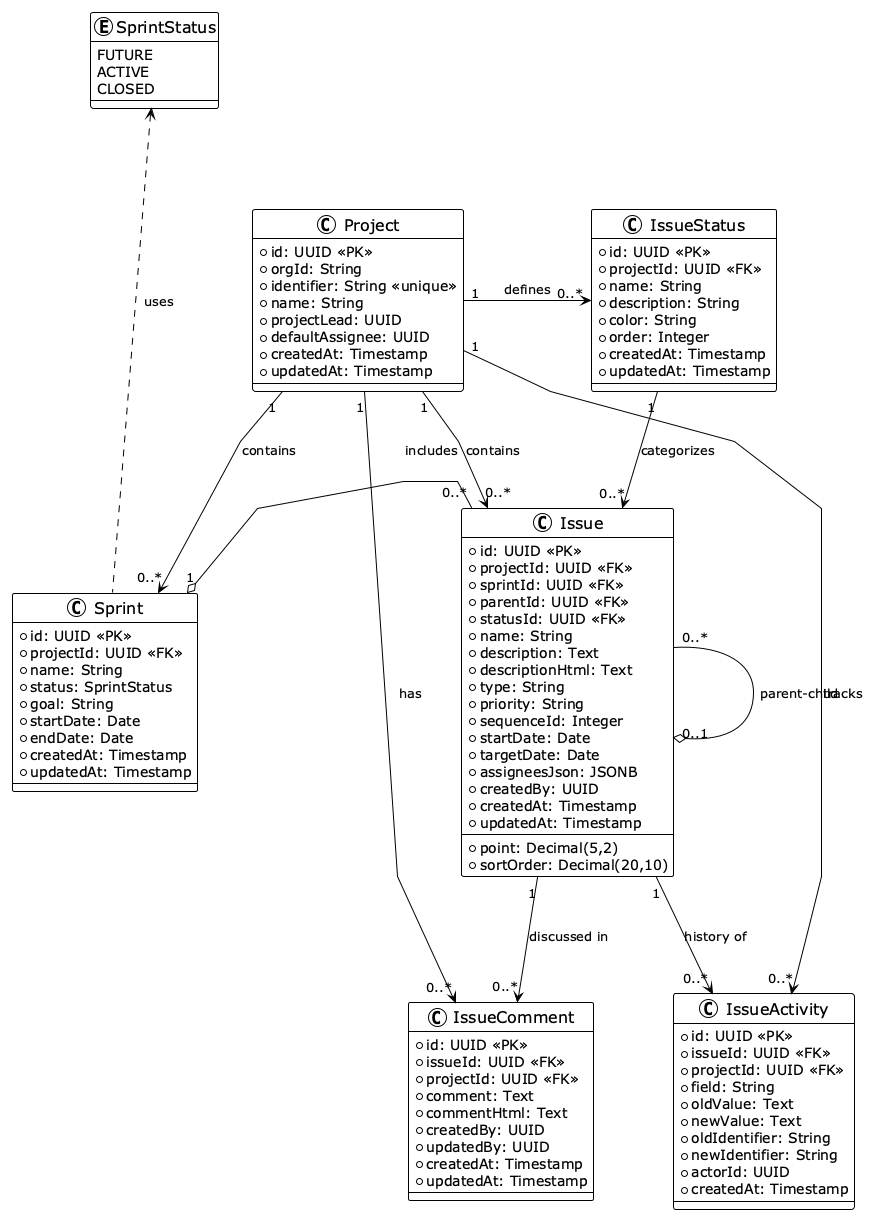

The diagram above was rendered by PlantUML. Its source (embedded in the PNG):
@startuml class_diagram
!theme plain
skinparam backgroundColor white
skinparam classAttributeFontSize 14
skinparam classFontSize 16
skinparam linetype polyline
skinparam nodesep 80
skinparam ranksep 100

' Enum
enum SprintStatus {
  FUTURE
  ACTIVE
  CLOSED
}

SprintStatus -[hidden]down- Project

' Main Entities
class Project {
  + id: UUID <<PK>>
  + orgId: String
  + identifier: String <<unique>>
  + name: String
  + projectLead: UUID
  + defaultAssignee: UUID
  + createdAt: Timestamp
  + updatedAt: Timestamp
}

class Sprint {
  + id: UUID <<PK>>
  + projectId: UUID <<FK>>
  + name: String
  + status: SprintStatus
  + goal: String
  + startDate: Date
  + endDate: Date
  + createdAt: Timestamp
  + updatedAt: Timestamp
}

class IssueStatus {
  + id: UUID <<PK>>
  + projectId: UUID <<FK>>
  + name: String
  + description: String
  + color: String
  + order: Integer
  + createdAt: Timestamp
  + updatedAt: Timestamp
}

class Issue {
  + id: UUID <<PK>>
  + projectId: UUID <<FK>>
  + sprintId: UUID <<FK>>
  + parentId: UUID <<FK>>
  + statusId: UUID <<FK>>
  + name: String
  + description: Text
  + descriptionHtml: Text
  + type: String
  + priority: String
  + point: Decimal(5,2)
  + sequenceId: Integer
  + sortOrder: Decimal(20,10)
  + startDate: Date
  + targetDate: Date
  + assigneesJson: JSONB
  + createdBy: UUID
  + createdAt: Timestamp
  + updatedAt: Timestamp
}

class IssueComment {
  + id: UUID <<PK>>
  + issueId: UUID <<FK>>
  + projectId: UUID <<FK>>
  + comment: Text
  + commentHtml: Text
  + createdBy: UUID
  + updatedBy: UUID
  + createdAt: Timestamp
  + updatedAt: Timestamp
}

class IssueActivity {
  + id: UUID <<PK>>
  + issueId: UUID <<FK>>
  + projectId: UUID <<FK>>
  + field: String
  + oldValue: Text
  + newValue: Text
  + oldIdentifier: String
  + newIdentifier: String
  + actorId: UUID
  + createdAt: Timestamp
}

' Layout hints
Project -[hidden]right- IssueStatus
Sprint -[hidden]right- Issue
IssueComment -[hidden]right- IssueActivity

' Relationships
Project "1" -down-> "0..*" Sprint : contains
Project "1" -down-> "0..*" IssueStatus : defines
Project "1" -down-> "0..*" Issue : contains
Project "1" -down-> "0..*" IssueComment : has
Project "1" -down-> "0..*" IssueActivity : tracks

Sprint "1" o-down- "0..*" Issue : includes
Sprint .up.> SprintStatus : uses

IssueStatus "1" -down-> "0..*" Issue : categorizes

Issue "1" -down-> "0..*" IssueComment : discussed in
Issue "1" -down-> "0..*" IssueActivity : history of
Issue "0..1" o-left- "0..*" Issue : parent-child

@enduml